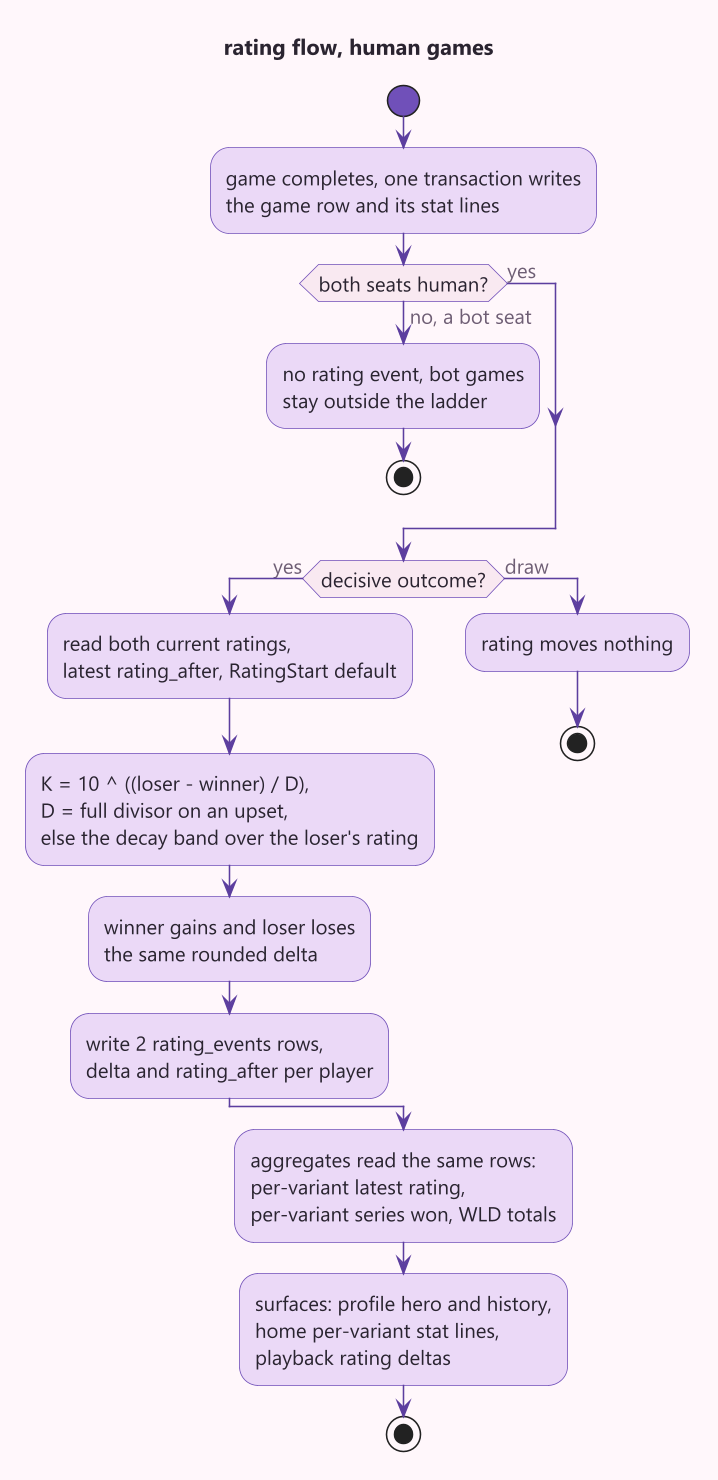

The diagram above was rendered by PlantUML. Its source (embedded in the PNG):
@startuml rating-flow
!include common.iuml
title rating flow, human games

start
:game completes, one transaction writes\nthe game row and its stat lines;
if (both seats human?) then (yes)
else (no, a bot seat)
  :no rating event, bot games\nstay outside the ladder;
  stop
endif
if (decisive outcome?) then (yes)
  :read both current ratings,\nlatest rating_after, RatingStart default;
  :K = 10 ^ ((loser - winner) / D),\nD = full divisor on an upset,\nelse the decay band over the loser's rating;
  :winner gains and loser loses\nthe same rounded delta;
  :write 2 rating_events rows,\ndelta and rating_after per player;
else (draw)
  :rating moves nothing;
  stop
endif
:aggregates read the same rows:\nper-variant latest rating,\nper-variant series won, WLD totals;
:surfaces: profile hero and history,\nhome per-variant stat lines,\nplayback rating deltas;
stop
@enduml